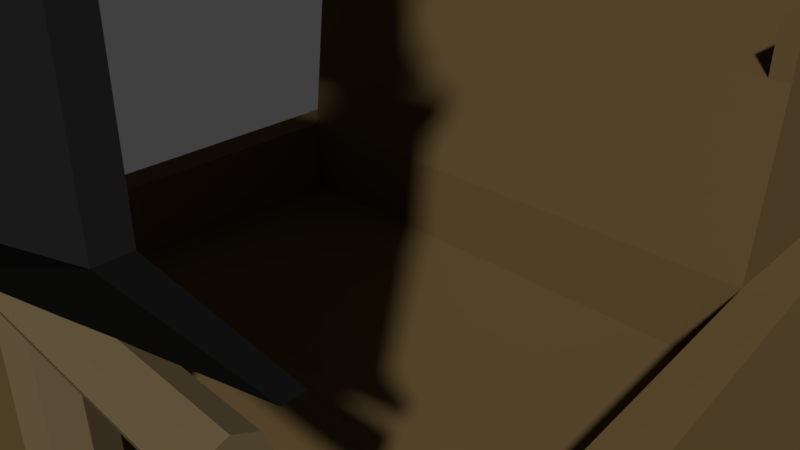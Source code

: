 # Source: ship.blend  (saved by Blender 2.77.0; exported with 4.5.12 LTS)
import bpy
from mathutils import Matrix  # noqa: F401  (used for matrix-valued properties, if any)

bpy.ops.wm.read_factory_settings(use_empty=True)
scene = bpy.context.scene
scene.name = 'Scene'

# ---- collections
col_collection_1 = bpy.data.collections.new('Collection 1'); scene.collection.children.link(col_collection_1)

# ---- materials (node trees are filled in below, after node groups)
mat_wood2 = bpy.data.materials.new('Wood2')
mat_wood2.alpha_threshold = 0.0
mat_wood2.use_transparent_shadow = False
mat_wood2.diffuse_color = (0.1237, 0.08104, 0.03279, 1.0)
mat_wood2.roughness = 0.5
mat_wood2.specular_intensity = 0.0
mat_wood1 = bpy.data.materials.new('Wood1')
mat_wood1.alpha_threshold = 0.0
mat_wood1.use_transparent_shadow = False
mat_wood1.diffuse_color = (0.1424, 0.1031, 0.05183, 1.0)
mat_wood1.roughness = 0.5
mat_wood1.specular_intensity = 0.0
mat_sail = bpy.data.materials.new('Sail')
mat_sail.alpha_threshold = 0.0
mat_sail.use_transparent_shadow = False
mat_sail.diffuse_color = (0.01341, 0.01341, 0.01341, 1.0)
mat_sail.roughness = 0.5
mat_sail.specular_intensity = 0.0

# ---- material node trees

# ---- world
world_world = bpy.data.worlds.new('World'); scene.world = world_world
world_world.color = (0.05088, 0.05088, 0.05088)
world_world.use_sun_shadow = False
world_world.sun_shadow_jitter_overblur = 0.0
world_world.cycles.sampling_method = 'MANUAL'

# ---- cameras
cam_camera_002 = bpy.data.cameras.new('Camera.002')
cam_camera_002.clip_end = 100.0
cam_camera_002.lens = 35.0
cam_camera_002.sensor_width = 32.0
cam_camera_002.sensor_height = 18.0
cam_camera_002.ortho_scale = 7.314
cam_camera_002.dof.focus_distance = 0.0
cam_camera_002.dof.aperture_fstop = 128.0
cam_camera_001 = bpy.data.cameras.new('Camera.001')
cam_camera_001.clip_end = 100.0
cam_camera_001.lens = 35.0
cam_camera_001.sensor_width = 32.0
cam_camera_001.sensor_height = 18.0
cam_camera_001.ortho_scale = 7.314
cam_camera_001.dof.focus_distance = 0.0
cam_camera_001.dof.aperture_fstop = 128.0
cam_camera = bpy.data.cameras.new('Camera')
cam_camera.clip_end = 100.0
cam_camera.lens = 35.0
cam_camera.sensor_width = 32.0
cam_camera.sensor_height = 18.0
cam_camera.ortho_scale = 7.314
cam_camera.dof.focus_distance = 0.0
cam_camera.dof.aperture_fstop = 128.0

# ---- meshes
me_cube = bpy.data.meshes.new('Cube')
me_cube.from_pydata([(-0.8894, -2.569, 0.06834), (-1.44, 0.3519, -2.825), (-0.7692, -1.036, 0.8106), (-1.067, 0.1385, 0.6431), (-1.71, 1.582, -3.67), (-1.71, 1.324, 0.4605), (-0.09687, -8.904, 3.067), (-0.09687, -8.75, 3.28), (-3.353, 4.556, -4.972), (-3.353, 4.542, 0.3391), (-4.819, 12.43, -6.101), (-4.819, 12.55, -0.1116), (-4.411, 16.92, -5.729), (-4.411, 17.26, 0.2382), (-1.758, 21.88, -4.512), (-4.372, 8.143, -5.89), (-4.372, 8.126, 0.1012), (-1.5, 1.668, 0.4605), (-2.942, 4.77, 0.3391), (-4.26, 11.68, -0.1366), (-3.835, 8.224, 0.1012), (-3.869, 17.08, 0.23), (-3.869, 23.82, -0.2467), (-1.5, 1.668, -0.6838), (-2.942, 4.77, -0.8052), (-4.26, 11.68, -1.281), (-3.835, 8.224, -1.043), (-3.869, 17.08, -0.9143), (-3.869, 23.82, 0.8976), (-1.292, -0.5124, -0.9488), (-1.978, 1.067, -1.543), (-3.877, 4.464, -2.366), (-5.53, 12.5, -3.527), (-5.1, 17.24, -2.945), (-2.528, 24.35, -2.18), (-5.055, 8.152, -3.193), (-2.077e-07, -3.079, -0.2413), (-3.076e-08, 0.3519, -3.428), (3.385e-07, 1.582, -4.801), (-6.599e-07, -8.815, 2.828), (7.938e-07, 4.556, -6.103), (-1.093e-06, 12.51, -7.226), (0.0, 16.84, -6.798), (-1.948e-06, 22.28, -4.705), (2.418e-07, 8.143, -7.022), (-2.066e-06, 23.63, -3.255), (-1.493e-07, -1.701, 0.7577), (5.231e-07, -0.529, 0.6431), (8.963e-07, 0.6566, 0.4605), (-6.656e-07, -8.75, 3.28), (1.224e-06, 1.0, 0.4605), (1.224e-06, 1.0, -0.6838), (1.49e-06, 4.77, -0.8052), (-1.021e-06, 11.68, -1.281), (2.56e-06, 17.08, -0.9143), (1.97e-06, 23.82, -0.2467), (1.665e-06, 8.224, -1.043), (-3.869, 17.36, 2.574), (-3.869, 23.83, 2.932), (-1.518e-06, 17.36, 2.574), (1.969e-06, 23.83, 2.932), (-3.075, 29.41, 1.004), (0.0, 30.02, 1.004), (-2.859, 31.02, 2.807), (-2.744e-06, 31.38, 2.807), (-3.869, 24.24, 5.395), (0.0, 24.24, 5.395), (-2.087, 31.61, 5.356), (0.0, 31.97, 5.356), (2.56e-06, 17.08, 0.2409), (-0.2037, 22.27, -4.69), (-0.2023, 23.52, -3.261), (-0.2074, 22.66, -5.04), (-1.982e-06, 22.67, -5.055), (-0.2075, 23.91, -3.61), (-2.1e-06, 24.02, -3.605), (-0.1551, 22.86, -5.648), (0.0, 22.87, -5.689), (-0.1553, 24.44, -4.814), (0.0, 24.52, -4.831), (-3.609, 17.36, 2.574), (-3.675, 23.83, 2.932), (-3.609, 24.31, 5.395), (-1.882, 31.71, 5.357), (-3.869, 17.39, 3.255), (-3.658, 23.97, 3.481), (-2.088, 31.59, 6.078), (-3.87, 24.3, 6.117), (-3.869, 23.93, 3.481), (0.0, 23.93, 3.481), (-3.61, 24.37, 6.117), (-1.891, 31.69, 6.079), (0.0, 31.82, 5.376), (-1.953, 31.5, 5.365), (-1.961, 31.49, 6.087), (0.0, 31.99, 6.1), (0.0, 31.81, 6.11), (-3.609, 17.39, 3.255), (-0.1553, 24.57, -6.297), (0.0, 24.66, -6.315)], [], [(1, 0, 29), (29, 3, 5, 30), (2, 0, 6, 7), (37, 1, 4, 38), (46, 2, 7, 49), (30, 5, 9, 31), (38, 4, 8, 40), (44, 15, 10, 41), (9, 5, 17, 18), (35, 16, 11, 32), (32, 11, 13, 33), (41, 10, 12, 42), (42, 12, 14, 70, 43), (16, 9, 18, 20), (31, 9, 16, 35), (11, 16, 20, 19), (40, 8, 15, 44), (20, 18, 24, 26), (19, 25, 27, 21), (13, 11, 19, 21), (18, 17, 23, 24), (19, 20, 26, 25), (28, 13, 21), (8, 31, 35, 15), (12, 33, 34, 14), (10, 32, 33, 12), (15, 35, 32, 10), (4, 30, 31, 8), (1, 29, 30, 4), (2, 3, 29, 0), (70, 71, 74, 72), (45, 71, 34, 61, 62), (0, 36, 39, 6), (0, 1, 37, 36), (17, 50, 51, 23), (54, 55, 60, 59, 69), (24, 52, 56, 26), (26, 56, 53, 25), (25, 53, 54, 27), (23, 51, 52, 24), (5, 48, 50, 17), (3, 47, 48, 5), (2, 46, 47, 3), (80, 59, 60, 81), (60, 55, 62, 64), (69, 59, 80, 57, 21), (28, 21, 57, 58), (62, 61, 63, 64), (85, 89, 66, 82), (55, 22, 61, 62), (22, 28, 61), (93, 92, 68, 83), (60, 64, 68, 92, 66, 89), (64, 63, 67, 83, 68), (63, 58, 88, 65, 67), (69, 21, 27, 54), (33, 13, 28, 22), (34, 33, 22), (34, 22, 61), (14, 34, 71, 70), (73, 72, 76, 77), (43, 70, 72, 73), (71, 45, 75, 74), (76, 77, 79, 78), (72, 74, 78, 76), (74, 75, 79, 78), (81, 60, 89, 85), (88, 85, 82, 65), (65, 82, 90, 87), (87, 90, 94, 91, 86), (80, 97, 84, 57), (83, 67, 86, 91), (58, 88, 85, 81), (58, 81, 80, 57), (67, 65, 87, 86), (93, 83, 91, 94), (82, 93, 94, 90), (82, 66, 92, 93), (91, 94, 96, 95), (91, 95, 68, 83), (96, 94, 93, 92), (97, 85, 88, 84), (84, 88, 58, 57), (80, 81, 85, 97), (78, 79, 99, 98), (77, 76, 98, 99), (78, 98, 76), (28, 58, 63, 61)])
me_cube.materials.append(mat_wood2)
me_cube.use_remesh_preserve_volume = False
me_cube.use_remesh_preserve_attributes = False
me_cube.use_mirror_vertex_groups = False
me_cube.update()
me_cylinder_014 = bpy.data.meshes.new('Cylinder.014')
me_cylinder_014.from_pydata([(1.748e-15, 0.4921, -3.782), (-5.925e-10, 0.4126, 3.782), (0.348, 0.348, -3.782), (0.2918, 0.2918, 3.782), (0.4921, -2.151e-08, -3.782), (0.4126, -1.744e-08, 3.782), (0.348, -0.348, -3.782), (0.2918, -0.2918, 3.782), (-4.302e-08, -0.4921, -3.782), (-3.666e-08, -0.4126, 3.782), (-0.348, -0.348, -3.782), (-0.2918, -0.2918, 3.782), (-0.4921, 5.869e-09, -3.782), (-0.4126, 5.513e-09, 3.782), (-0.348, 0.348, -3.782), (-0.2918, 0.2918, 3.782), (-6.088e-09, 0.3067, 12.12), (0.2169, 0.2169, 12.12), (0.3067, -1.202e-08, 12.12), (0.2169, -0.2169, 12.12), (-3.29e-08, -0.3067, 12.12), (-0.2169, -0.2169, 12.12), (-0.3067, 5.039e-09, 12.12), (-0.2169, 0.2169, 12.12), (1.168e-05, 0.1675, 18.17), (0.1185, 0.1185, 18.17), (0.1675, -5.736e-09, 18.17), (0.1185, -0.1185, 18.17), (1.167e-05, -0.1675, 18.17), (-0.1185, -0.1185, 18.17), (-0.1675, 3.585e-09, 18.17), (-0.1185, 0.1185, 18.17)], [], [(0, 1, 3, 2), (2, 3, 5, 4), (4, 5, 7, 6), (6, 7, 9, 8), (8, 9, 11, 10), (10, 11, 13, 12), (15, 13, 22, 23), (12, 13, 15, 14), (14, 15, 1, 0), (0, 2, 4, 6, 8, 10, 12, 14), (16, 23, 31, 24), (5, 3, 17, 18), (11, 9, 20, 21), (1, 15, 23, 16), (3, 1, 16, 17), (7, 5, 18, 19), (13, 11, 21, 22), (9, 7, 19, 20), (25, 24, 31, 30, 29, 28, 27, 26), (22, 21, 29, 30), (20, 19, 27, 28), (18, 17, 25, 26), (23, 22, 30, 31), (21, 20, 28, 29), (19, 18, 26, 27), (17, 16, 24, 25)])
me_cylinder_014.materials.append(mat_wood1)
me_cylinder_014.use_remesh_preserve_volume = False
me_cylinder_014.use_remesh_preserve_attributes = False
me_cylinder_014.use_mirror_vertex_groups = False
me_cylinder_014.update()
me_cylinder_018 = bpy.data.meshes.new('Cylinder.018')
me_cylinder_018.from_pydata([(-2.957, 0.2538, -0.004102), (2.957, 0.2537, -0.004101), (-2.957, 0.1765, -0.1823), (2.957, 0.1765, -0.1823), (-2.957, -0.004072, -0.2537), (2.957, -0.004131, -0.2537), (-2.957, -0.1823, -0.1765), (2.957, -0.1823, -0.1765), (-2.957, -0.2537, 0.004101), (2.957, -0.2538, 0.004102), (-2.957, -0.1765, 0.1823), (2.957, -0.1765, 0.1823), (-2.957, 0.004131, 0.2537), (2.957, 0.004072, 0.2537), (-2.957, 0.1823, 0.1765), (2.957, 0.1823, 0.1765)], [], [(0, 1, 3, 2), (2, 3, 5, 4), (4, 5, 7, 6), (6, 7, 9, 8), (8, 9, 11, 10), (10, 11, 13, 12), (3, 1, 15, 13, 11, 9, 7, 5), (12, 13, 15, 14), (14, 15, 1, 0), (0, 2, 4, 6, 8, 10, 12, 14)])
me_cylinder_018.materials.append(mat_wood1)
me_cylinder_018.use_remesh_preserve_volume = False
me_cylinder_018.use_remesh_preserve_attributes = False
me_cylinder_018.use_mirror_vertex_groups = False
me_cylinder_018.update()
me_plane_008 = bpy.data.meshes.new('Plane.008')
me_plane_008.from_pydata([(-3.271, 0.01532, 0.8994), (3.283, 0.01532, 0.8994), (-2.915, 0.6841, 2.395), (2.926, 0.6841, 2.395), (-3.468, -0.08244, -1.041), (3.421, -0.08244, -1.041), (-3.138, 0.6756, -2.158), (3.179, 0.6756, -2.158), (-1.292, -0.6869, 0.8672), (-0.9028, 0.107, 2.331), (-1.342, -0.8111, -1.071), (-0.8881, 0.0984, -2.222), (1.303, -0.6869, 0.8672), (1.315, -0.8111, -1.071), (0.8525, 0.0984, -2.222), (0.9384, 0.107, 2.331), (-2.915, 0.7951, 2.398), (-3.271, 0.1263, 0.9026), (1.303, -0.576, 0.8705), (3.283, 0.1263, 0.9026), (2.926, 0.7951, 2.398), (-0.9028, 0.2179, 2.334), (1.315, -0.7001, -1.068), (3.421, 0.02848, -1.038), (-3.468, 0.02848, -1.038), (0.8525, 0.2093, -2.219), (3.179, 0.7865, -2.155), (-3.138, 0.7865, -2.155), (-1.292, -0.576, 0.8705), (0.9384, 0.2179, 2.334), (-1.342, -0.7001, -1.068), (-0.8882, 0.2093, -2.219)], [], [(12, 1, 3, 15), (8, 0, 4, 10), (10, 4, 6, 11), (13, 10, 11, 14), (12, 8, 10, 13), (0, 8, 9, 2), (1, 12, 13, 5), (5, 13, 14, 7), (8, 12, 15, 9), (18, 29, 20, 19), (28, 30, 24, 17), (30, 31, 27, 24), (22, 25, 31, 30), (18, 22, 30, 28), (17, 16, 21, 28), (19, 23, 22, 18), (23, 26, 25, 22), (28, 21, 29, 18), (4, 24, 27, 6), (0, 17, 24, 4), (11, 31, 25, 14), (1, 19, 20, 3), (7, 26, 23, 5), (5, 23, 19, 1), (6, 27, 31, 11), (3, 20, 29, 15), (9, 21, 16, 2), (2, 16, 17, 0), (14, 25, 26, 7), (15, 29, 21, 9)])
me_plane_008.materials.append(mat_sail)
me_plane_008.use_remesh_preserve_volume = False
me_plane_008.use_remesh_preserve_attributes = False
me_plane_008.use_mirror_vertex_groups = False
me_plane_008.update()
me_cylinder_017 = bpy.data.meshes.new('Cylinder.017')
me_cylinder_017.from_pydata([(-3.76, 0.3049, -0.004928), (3.76, 0.3048, -0.004928), (-3.76, 0.2121, -0.2191), (3.76, 0.2121, -0.2191), (-3.76, -0.004891, -0.3049), (3.76, -0.004965, -0.3049), (-3.76, -0.219, -0.2121), (3.76, -0.2191, -0.2121), (-3.76, -0.3048, 0.004928), (3.76, -0.3049, 0.004928), (-3.76, -0.2121, 0.2191), (3.76, -0.2121, 0.2191), (-3.76, 0.004965, 0.3049), (3.76, 0.004891, 0.3049), (-3.76, 0.2191, 0.2121), (3.76, 0.219, 0.2121)], [], [(0, 1, 3, 2), (2, 3, 5, 4), (4, 5, 7, 6), (6, 7, 9, 8), (8, 9, 11, 10), (10, 11, 13, 12), (3, 1, 15, 13, 11, 9, 7, 5), (12, 13, 15, 14), (14, 15, 1, 0), (0, 2, 4, 6, 8, 10, 12, 14)])
me_cylinder_017.materials.append(mat_wood1)
me_cylinder_017.use_remesh_preserve_volume = False
me_cylinder_017.use_remesh_preserve_attributes = False
me_cylinder_017.use_mirror_vertex_groups = False
me_cylinder_017.update()
me_plane_007 = bpy.data.meshes.new('Plane.007')
me_plane_007.from_pydata([(-3.987, 0.01808, 1.061), (4.001, 0.01808, 1.061), (-3.552, 0.8072, 2.825), (3.566, 0.8072, 2.825), (-4.227, -0.09727, -1.228), (4.169, -0.09727, -1.228), (-3.825, 0.7971, -2.546), (3.875, 0.7971, -2.546), (-1.575, -0.8105, 1.023), (-1.1, 0.1262, 2.75), (-1.636, -0.957, -1.264), (-1.082, 0.1161, -2.622), (1.588, -0.8105, 1.023), (1.602, -0.957, -1.264), (1.039, 0.1161, -2.622), (1.144, 0.1262, 2.75), (-3.552, 0.9623, 2.83), (-3.987, 0.1731, 1.066), (1.588, -0.6555, 1.028), (4.001, 0.1731, 1.066), (3.566, 0.9623, 2.83), (-1.1, 0.2812, 2.754), (1.602, -0.8019, -1.259), (4.169, 0.05776, -1.224), (-4.227, 0.05776, -1.224), (1.039, 0.2711, -2.617), (3.875, 0.9522, -2.542), (-3.825, 0.9522, -2.542), (-1.575, -0.6555, 1.028), (1.144, 0.2812, 2.754), (-1.636, -0.8019, -1.259), (-1.082, 0.2711, -2.617)], [], [(12, 1, 3, 15), (8, 0, 4, 10), (10, 4, 6, 11), (13, 10, 11, 14), (12, 8, 10, 13), (0, 8, 9, 2), (1, 12, 13, 5), (5, 13, 14, 7), (8, 12, 15, 9), (18, 29, 20, 19), (28, 30, 24, 17), (30, 31, 27, 24), (22, 25, 31, 30), (18, 22, 30, 28), (17, 16, 21, 28), (19, 23, 22, 18), (23, 26, 25, 22), (28, 21, 29, 18), (15, 29, 21, 9), (4, 24, 27, 6), (0, 17, 24, 4), (11, 31, 25, 14), (1, 19, 20, 3), (7, 26, 23, 5), (5, 23, 19, 1), (6, 27, 31, 11), (3, 20, 29, 15), (9, 21, 16, 2), (2, 16, 17, 0), (14, 25, 26, 7)])
me_plane_007.materials.append(mat_sail)
me_plane_007.use_remesh_preserve_volume = False
me_plane_007.use_remesh_preserve_attributes = False
me_plane_007.use_mirror_vertex_groups = False
me_plane_007.update()
me_cylinder_016 = bpy.data.meshes.new('Cylinder.016')
me_cylinder_016.from_pydata([(-4.379, 0.2795, -0.004518), (4.379, 0.2794, -0.004517), (-4.379, 0.1945, -0.2008), (4.379, 0.1944, -0.2008), (-4.379, -0.004474, -0.2795), (4.379, -0.004561, -0.2795), (-4.379, -0.2008, -0.1944), (4.379, -0.2009, -0.1944), (-4.379, -0.2794, 0.004517), (4.379, -0.2795, 0.004518), (-4.379, -0.1944, 0.2008), (4.379, -0.1945, 0.2008), (-4.379, 0.004561, 0.2795), (4.379, 0.004474, 0.2795), (-4.379, 0.2009, 0.1944), (4.379, 0.2008, 0.1944)], [], [(0, 1, 3, 2), (2, 3, 5, 4), (4, 5, 7, 6), (6, 7, 9, 8), (8, 9, 11, 10), (10, 11, 13, 12), (3, 1, 15, 13, 11, 9, 7, 5), (12, 13, 15, 14), (14, 15, 1, 0), (0, 2, 4, 6, 8, 10, 12, 14)])
me_cylinder_016.materials.append(mat_wood1)
me_cylinder_016.use_remesh_preserve_volume = False
me_cylinder_016.use_remesh_preserve_attributes = False
me_cylinder_016.use_mirror_vertex_groups = False
me_cylinder_016.update()
me_plane_006 = bpy.data.meshes.new('Plane.006')
me_plane_006.from_pydata([(-4.328, 0.01181, 1.114), (4.344, 0.01181, 1.114), (-3.856, 0.8813, 2.96), (3.872, 0.8813, 2.96), (-4.589, -0.09915, -1.289), (4.526, -0.09915, -1.289), (-4.153, 0.9127, -2.68), (4.207, 0.9127, -2.68), (-1.71, -0.9155, 1.081), (-1.195, 0.1194, 2.886), (-1.776, -1.061, -1.319), (-1.175, 0.1508, -2.754), (1.724, -0.9155, 1.081), (1.74, -1.061, -1.319), (1.128, 0.1508, -2.754), (1.242, 0.1194, 2.886), (-3.856, 1.08, 2.967), (-4.328, 0.2103, 1.121), (1.723, -0.7171, 1.087), (4.344, 0.2103, 1.121), (3.872, 1.08, 2.967), (-1.195, 0.3179, 2.893), (1.74, -0.8629, -1.312), (4.526, 0.0993, -1.282), (-4.589, 0.0993, -1.282), (1.128, 0.3493, -2.747), (4.207, 1.111, -2.673), (-4.153, 1.111, -2.673), (-1.71, -0.7171, 1.087), (1.242, 0.3179, 2.893), (-1.776, -0.8629, -1.312), (-1.175, 0.3493, -2.747)], [], [(12, 1, 3, 15), (8, 0, 4, 10), (10, 4, 6, 11), (13, 10, 11, 14), (12, 8, 10, 13), (0, 8, 9, 2), (1, 12, 13, 5), (5, 13, 14, 7), (8, 12, 15, 9), (18, 29, 20, 19), (28, 30, 24, 17), (30, 31, 27, 24), (22, 25, 31, 30), (18, 22, 30, 28), (17, 16, 21, 28), (19, 23, 22, 18), (23, 26, 25, 22), (28, 21, 29, 18), (0, 17, 24, 4), (11, 31, 25, 14), (1, 19, 20, 3), (7, 26, 23, 5), (5, 23, 19, 1), (6, 27, 31, 11), (3, 20, 29, 15), (9, 21, 16, 2), (2, 16, 17, 0), (14, 25, 26, 7), (15, 29, 21, 9), (4, 24, 27, 6)])
me_plane_006.materials.append(mat_sail)
me_plane_006.use_remesh_preserve_volume = False
me_plane_006.use_remesh_preserve_attributes = False
me_plane_006.use_mirror_vertex_groups = False
me_plane_006.update()
me_cylinder_015 = bpy.data.meshes.new('Cylinder.015')
me_cylinder_015.from_pydata([(-4.215, 0.269, -0.004348), (4.215, 0.269, -0.004348), (-4.215, 0.1872, -0.1933), (4.215, 0.1871, -0.1933), (-4.215, -0.004306, -0.269), (4.215, -0.00439, -0.269), (-4.215, -0.1932, -0.1871), (4.215, -0.1933, -0.1871), (-4.215, -0.269, 0.004348), (4.215, -0.269, 0.004348), (-4.215, -0.1871, 0.1933), (4.215, -0.1872, 0.1933), (-4.215, 0.00439, 0.269), (4.215, 0.004306, 0.269), (-4.215, 0.1933, 0.1871), (4.215, 0.1932, 0.1871)], [], [(0, 1, 3, 2), (2, 3, 5, 4), (4, 5, 7, 6), (6, 7, 9, 8), (8, 9, 11, 10), (10, 11, 13, 12), (3, 1, 15, 13, 11, 9, 7, 5), (12, 13, 15, 14), (14, 15, 1, 0), (0, 2, 4, 6, 8, 10, 12, 14)])
me_cylinder_015.materials.append(mat_wood1)
me_cylinder_015.use_remesh_preserve_volume = False
me_cylinder_015.use_remesh_preserve_attributes = False
me_cylinder_015.use_mirror_vertex_groups = False
me_cylinder_015.update()
me_cylinder = bpy.data.meshes.new('Cylinder')
me_cylinder.from_pydata([(1.748e-15, 0.4921, -3.782), (-5.925e-10, 0.4126, 3.782), (0.348, 0.348, -3.782), (0.2918, 0.2918, 3.782), (0.4921, -2.151e-08, -3.782), (0.4126, -1.744e-08, 3.782), (0.348, -0.348, -3.782), (0.2918, -0.2918, 3.782), (-4.302e-08, -0.4921, -3.782), (-3.666e-08, -0.4126, 3.782), (-0.348, -0.348, -3.782), (-0.2918, -0.2918, 3.782), (-0.4921, 5.869e-09, -3.782), (-0.4126, 5.513e-09, 3.782), (-0.348, 0.348, -3.782), (-0.2918, 0.2918, 3.782), (-6.088e-09, 0.3067, 12.12), (0.2169, 0.2169, 12.12), (0.3067, -1.202e-08, 12.12), (0.2169, -0.2169, 12.12), (-3.29e-08, -0.3067, 12.12), (-0.2169, -0.2169, 12.12), (-0.3067, 5.039e-09, 12.12), (-0.2169, 0.2169, 12.12), (1.168e-05, 0.1675, 18.17), (0.1185, 0.1185, 18.17), (0.1675, -5.736e-09, 18.17), (0.1185, -0.1185, 18.17), (1.167e-05, -0.1675, 18.17), (-0.1185, -0.1185, 18.17), (-0.1675, 3.585e-09, 18.17), (-0.1185, 0.1185, 18.17)], [], [(0, 1, 3, 2), (2, 3, 5, 4), (4, 5, 7, 6), (6, 7, 9, 8), (8, 9, 11, 10), (10, 11, 13, 12), (15, 13, 22, 23), (12, 13, 15, 14), (14, 15, 1, 0), (0, 2, 4, 6, 8, 10, 12, 14), (16, 23, 31, 24), (5, 3, 17, 18), (11, 9, 20, 21), (1, 15, 23, 16), (3, 1, 16, 17), (7, 5, 18, 19), (13, 11, 21, 22), (9, 7, 19, 20), (25, 24, 31, 30, 29, 28, 27, 26), (22, 21, 29, 30), (20, 19, 27, 28), (18, 17, 25, 26), (23, 22, 30, 31), (21, 20, 28, 29), (19, 18, 26, 27), (17, 16, 24, 25)])
me_cylinder.materials.append(mat_wood1)
me_cylinder.use_remesh_preserve_volume = False
me_cylinder.use_remesh_preserve_attributes = False
me_cylinder.use_mirror_vertex_groups = False
me_cylinder.update()
me_cylinder_008 = bpy.data.meshes.new('Cylinder.008')
me_cylinder_008.from_pydata([(-4.215, 0.269, -0.004348), (4.215, 0.269, -0.004348), (-4.215, 0.1872, -0.1933), (4.215, 0.1871, -0.1933), (-4.215, -0.004306, -0.269), (4.215, -0.00439, -0.269), (-4.215, -0.1932, -0.1871), (4.215, -0.1933, -0.1871), (-4.215, -0.269, 0.004348), (4.215, -0.269, 0.004348), (-4.215, -0.1871, 0.1933), (4.215, -0.1872, 0.1933), (-4.215, 0.00439, 0.269), (4.215, 0.004306, 0.269), (-4.215, 0.1933, 0.1871), (4.215, 0.1932, 0.1871)], [], [(0, 1, 3, 2), (2, 3, 5, 4), (4, 5, 7, 6), (6, 7, 9, 8), (8, 9, 11, 10), (10, 11, 13, 12), (3, 1, 15, 13, 11, 9, 7, 5), (12, 13, 15, 14), (14, 15, 1, 0), (0, 2, 4, 6, 8, 10, 12, 14)])
me_cylinder_008.materials.append(mat_wood1)
me_cylinder_008.use_remesh_preserve_volume = False
me_cylinder_008.use_remesh_preserve_attributes = False
me_cylinder_008.use_mirror_vertex_groups = False
me_cylinder_008.update()
me_cylinder_004 = bpy.data.meshes.new('Cylinder.004')
me_cylinder_004.from_pydata([(-4.379, 0.2795, -0.004518), (4.379, 0.2794, -0.004517), (-4.379, 0.1945, -0.2008), (4.379, 0.1944, -0.2008), (-4.379, -0.004474, -0.2795), (4.379, -0.004561, -0.2795), (-4.379, -0.2008, -0.1944), (4.379, -0.2009, -0.1944), (-4.379, -0.2794, 0.004517), (4.379, -0.2795, 0.004518), (-4.379, -0.1944, 0.2008), (4.379, -0.1945, 0.2008), (-4.379, 0.004561, 0.2795), (4.379, 0.004474, 0.2795), (-4.379, 0.2009, 0.1944), (4.379, 0.2008, 0.1944)], [], [(0, 1, 3, 2), (2, 3, 5, 4), (4, 5, 7, 6), (6, 7, 9, 8), (8, 9, 11, 10), (10, 11, 13, 12), (3, 1, 15, 13, 11, 9, 7, 5), (12, 13, 15, 14), (14, 15, 1, 0), (0, 2, 4, 6, 8, 10, 12, 14)])
me_cylinder_004.materials.append(mat_wood1)
me_cylinder_004.use_remesh_preserve_volume = False
me_cylinder_004.use_remesh_preserve_attributes = False
me_cylinder_004.use_mirror_vertex_groups = False
me_cylinder_004.update()
me_plane_002 = bpy.data.meshes.new('Plane.002')
me_plane_002.from_pydata([(-4.328, 0.01181, 1.114), (4.344, 0.01181, 1.114), (-3.856, 0.8813, 2.96), (3.872, 0.8813, 2.96), (-4.589, -0.09915, -1.289), (4.526, -0.09915, -1.289), (-4.153, 0.9127, -2.68), (4.207, 0.9127, -2.68), (-1.71, -0.9155, 1.081), (-1.195, 0.1194, 2.886), (-1.776, -1.061, -1.319), (-1.175, 0.1508, -2.754), (1.724, -0.9155, 1.081), (1.74, -1.061, -1.319), (1.128, 0.1508, -2.754), (1.242, 0.1194, 2.886), (-3.856, 1.08, 2.967), (-4.328, 0.2103, 1.121), (1.723, -0.7171, 1.087), (4.344, 0.2103, 1.121), (3.872, 1.08, 2.967), (-1.195, 0.3179, 2.893), (1.74, -0.8629, -1.312), (4.526, 0.0993, -1.282), (-4.589, 0.0993, -1.282), (1.128, 0.3493, -2.747), (4.207, 1.111, -2.673), (-4.153, 1.111, -2.673), (-1.71, -0.7171, 1.087), (1.242, 0.3179, 2.893), (-1.776, -0.8629, -1.312), (-1.175, 0.3493, -2.747)], [], [(12, 1, 3, 15), (8, 0, 4, 10), (10, 4, 6, 11), (13, 10, 11, 14), (12, 8, 10, 13), (0, 8, 9, 2), (1, 12, 13, 5), (5, 13, 14, 7), (8, 12, 15, 9), (18, 29, 20, 19), (28, 30, 24, 17), (30, 31, 27, 24), (22, 25, 31, 30), (18, 22, 30, 28), (17, 16, 21, 28), (19, 23, 22, 18), (23, 26, 25, 22), (28, 21, 29, 18), (0, 17, 24, 4), (11, 31, 25, 14), (1, 19, 20, 3), (7, 26, 23, 5), (5, 23, 19, 1), (6, 27, 31, 11), (3, 20, 29, 15), (9, 21, 16, 2), (2, 16, 17, 0), (14, 25, 26, 7), (15, 29, 21, 9), (4, 24, 27, 6)])
me_plane_002.materials.append(mat_sail)
me_plane_002.use_remesh_preserve_volume = False
me_plane_002.use_remesh_preserve_attributes = False
me_plane_002.use_mirror_vertex_groups = False
me_plane_002.update()
me_cylinder_003 = bpy.data.meshes.new('Cylinder.003')
me_cylinder_003.from_pydata([(-3.76, 0.3049, -0.004928), (3.76, 0.3048, -0.004928), (-3.76, 0.2121, -0.2191), (3.76, 0.2121, -0.2191), (-3.76, -0.004891, -0.3049), (3.76, -0.004965, -0.3049), (-3.76, -0.219, -0.2121), (3.76, -0.2191, -0.2121), (-3.76, -0.3048, 0.004928), (3.76, -0.3049, 0.004928), (-3.76, -0.2121, 0.2191), (3.76, -0.2121, 0.2191), (-3.76, 0.004965, 0.3049), (3.76, 0.004891, 0.3049), (-3.76, 0.2191, 0.2121), (3.76, 0.219, 0.2121)], [], [(0, 1, 3, 2), (2, 3, 5, 4), (4, 5, 7, 6), (6, 7, 9, 8), (8, 9, 11, 10), (10, 11, 13, 12), (3, 1, 15, 13, 11, 9, 7, 5), (12, 13, 15, 14), (14, 15, 1, 0), (0, 2, 4, 6, 8, 10, 12, 14)])
me_cylinder_003.materials.append(mat_wood1)
me_cylinder_003.use_remesh_preserve_volume = False
me_cylinder_003.use_remesh_preserve_attributes = False
me_cylinder_003.use_mirror_vertex_groups = False
me_cylinder_003.update()
me_plane_001 = bpy.data.meshes.new('Plane.001')
me_plane_001.from_pydata([(-3.987, 0.01808, 1.061), (4.001, 0.01808, 1.061), (-3.552, 0.8072, 2.825), (3.566, 0.8072, 2.825), (-4.227, -0.09727, -1.228), (4.169, -0.09727, -1.228), (-3.825, 0.7971, -2.546), (3.875, 0.7971, -2.546), (-1.575, -0.8105, 1.023), (-1.1, 0.1262, 2.75), (-1.636, -0.957, -1.264), (-1.082, 0.1161, -2.622), (1.588, -0.8105, 1.023), (1.602, -0.957, -1.264), (1.039, 0.1161, -2.622), (1.144, 0.1262, 2.75), (-3.552, 0.9623, 2.83), (-3.987, 0.1731, 1.066), (1.588, -0.6555, 1.028), (4.001, 0.1731, 1.066), (3.566, 0.9623, 2.83), (-1.1, 0.2812, 2.754), (1.602, -0.8019, -1.259), (4.169, 0.05776, -1.224), (-4.227, 0.05776, -1.224), (1.039, 0.2711, -2.617), (3.875, 0.9522, -2.542), (-3.825, 0.9522, -2.542), (-1.575, -0.6555, 1.028), (1.144, 0.2812, 2.754), (-1.636, -0.8019, -1.259), (-1.082, 0.2711, -2.617)], [], [(12, 1, 3, 15), (8, 0, 4, 10), (10, 4, 6, 11), (13, 10, 11, 14), (12, 8, 10, 13), (0, 8, 9, 2), (1, 12, 13, 5), (5, 13, 14, 7), (8, 12, 15, 9), (18, 29, 20, 19), (28, 30, 24, 17), (30, 31, 27, 24), (22, 25, 31, 30), (18, 22, 30, 28), (17, 16, 21, 28), (19, 23, 22, 18), (23, 26, 25, 22), (28, 21, 29, 18), (15, 29, 21, 9), (4, 24, 27, 6), (0, 17, 24, 4), (11, 31, 25, 14), (1, 19, 20, 3), (7, 26, 23, 5), (5, 23, 19, 1), (6, 27, 31, 11), (3, 20, 29, 15), (9, 21, 16, 2), (2, 16, 17, 0), (14, 25, 26, 7)])
me_plane_001.materials.append(mat_sail)
me_plane_001.use_remesh_preserve_volume = False
me_plane_001.use_remesh_preserve_attributes = False
me_plane_001.use_mirror_vertex_groups = False
me_plane_001.update()
me_cylinder_002 = bpy.data.meshes.new('Cylinder.002')
me_cylinder_002.from_pydata([(-2.957, 0.2538, -0.004102), (2.957, 0.2537, -0.004101), (-2.957, 0.1765, -0.1823), (2.957, 0.1765, -0.1823), (-2.957, -0.004072, -0.2537), (2.957, -0.004131, -0.2537), (-2.957, -0.1823, -0.1765), (2.957, -0.1823, -0.1765), (-2.957, -0.2537, 0.004101), (2.957, -0.2538, 0.004102), (-2.957, -0.1765, 0.1823), (2.957, -0.1765, 0.1823), (-2.957, 0.004131, 0.2537), (2.957, 0.004072, 0.2537), (-2.957, 0.1823, 0.1765), (2.957, 0.1823, 0.1765)], [], [(0, 1, 3, 2), (2, 3, 5, 4), (4, 5, 7, 6), (6, 7, 9, 8), (8, 9, 11, 10), (10, 11, 13, 12), (3, 1, 15, 13, 11, 9, 7, 5), (12, 13, 15, 14), (14, 15, 1, 0), (0, 2, 4, 6, 8, 10, 12, 14)])
me_cylinder_002.materials.append(mat_wood1)
me_cylinder_002.use_remesh_preserve_volume = False
me_cylinder_002.use_remesh_preserve_attributes = False
me_cylinder_002.use_mirror_vertex_groups = False
me_cylinder_002.update()
me_plane = bpy.data.meshes.new('Plane')
me_plane.from_pydata([(-3.271, 0.01532, 0.8994), (3.283, 0.01532, 0.8994), (-2.915, 0.6841, 2.395), (2.926, 0.6841, 2.395), (-3.468, -0.08244, -1.041), (3.421, -0.08244, -1.041), (-3.138, 0.6756, -2.158), (3.179, 0.6756, -2.158), (-1.292, -0.6869, 0.8672), (-0.9028, 0.107, 2.331), (-1.342, -0.8111, -1.071), (-0.8881, 0.0984, -2.222), (1.303, -0.6869, 0.8672), (1.315, -0.8111, -1.071), (0.8525, 0.0984, -2.222), (0.9384, 0.107, 2.331), (-2.915, 0.7951, 2.398), (-3.271, 0.1263, 0.9026), (1.303, -0.576, 0.8705), (3.283, 0.1263, 0.9026), (2.926, 0.7951, 2.398), (-0.9028, 0.2179, 2.334), (1.315, -0.7001, -1.068), (3.421, 0.02848, -1.038), (-3.468, 0.02848, -1.038), (0.8525, 0.2093, -2.219), (3.179, 0.7865, -2.155), (-3.138, 0.7865, -2.155), (-1.292, -0.576, 0.8705), (0.9384, 0.2179, 2.334), (-1.342, -0.7001, -1.068), (-0.8882, 0.2093, -2.219)], [], [(12, 1, 3, 15), (8, 0, 4, 10), (10, 4, 6, 11), (13, 10, 11, 14), (12, 8, 10, 13), (0, 8, 9, 2), (1, 12, 13, 5), (5, 13, 14, 7), (8, 12, 15, 9), (18, 29, 20, 19), (28, 30, 24, 17), (30, 31, 27, 24), (22, 25, 31, 30), (18, 22, 30, 28), (17, 16, 21, 28), (19, 23, 22, 18), (23, 26, 25, 22), (28, 21, 29, 18), (4, 24, 27, 6), (0, 17, 24, 4), (11, 31, 25, 14), (1, 19, 20, 3), (7, 26, 23, 5), (5, 23, 19, 1), (6, 27, 31, 11), (3, 20, 29, 15), (9, 21, 16, 2), (2, 16, 17, 0), (14, 25, 26, 7), (15, 29, 21, 9)])
me_plane.materials.append(mat_sail)
me_plane.use_remesh_preserve_volume = False
me_plane.use_remesh_preserve_attributes = False
me_plane.use_mirror_vertex_groups = False
me_plane.update()

# ---- objects
ob_camera_002 = bpy.data.objects.new('Camera.002', cam_camera_002)
ob_camera_001 = bpy.data.objects.new('Camera.001', cam_camera_001)
ob_cube = bpy.data.objects.new('Cube', me_cube)
ob_cylinder_005 = bpy.data.objects.new('Cylinder.005', me_cylinder_014)
ob_cylinder_009 = bpy.data.objects.new('Cylinder.009', me_cylinder_018)
ob_plane_005 = bpy.data.objects.new('Plane.005', me_plane_008)
ob_cylinder_008 = bpy.data.objects.new('Cylinder.008', me_cylinder_017)
ob_plane_004 = bpy.data.objects.new('Plane.004', me_plane_007)
ob_cylinder_007 = bpy.data.objects.new('Cylinder.007', me_cylinder_016)
ob_plane_003 = bpy.data.objects.new('Plane.003', me_plane_006)
ob_cylinder_006 = bpy.data.objects.new('Cylinder.006', me_cylinder_015)
ob_cylinder = bpy.data.objects.new('Cylinder', me_cylinder)
ob_cylinder_001 = bpy.data.objects.new('Cylinder.001', me_cylinder_008)
ob_cylinder_004 = bpy.data.objects.new('Cylinder.004', me_cylinder_004)
ob_plane_002 = bpy.data.objects.new('Plane.002', me_plane_002)
ob_cylinder_003 = bpy.data.objects.new('Cylinder.003', me_cylinder_003)
ob_plane_001 = bpy.data.objects.new('Plane.001', me_plane_001)
ob_cylinder_002 = bpy.data.objects.new('Cylinder.002', me_cylinder_002)
ob_plane = bpy.data.objects.new('Plane', me_plane)
ob_camera = bpy.data.objects.new('Camera', cam_camera)

# ---- transforms, parenting, visibility, modifiers, constraints
ob_camera_002.location = (6.516, 4.261, 7.503)
ob_camera_002.rotation_euler = (1.109, 0.01082, 0.8149)
ob_camera_002.scale = (0.742, 0.742, 0.742)
ob_camera_002.lock_rotations_4d = False
ob_camera_002.empty_display_type = 'ARROWS'
ob_camera_002.color = (0.0, 0.0, 0.0, 0.0)
ob_camera_002.display_type = 'WIRE'
ob_camera_002.lineart.crease_threshold = 0.0
ob_camera_001.location = (5.804, 3.566, 7.279)
ob_camera_001.rotation_euler = (1.109, 0.01082, 0.8149)
ob_camera_001.scale = (0.7263, 0.7263, 0.7263)
ob_camera_001.lock_rotations_4d = False
ob_camera_001.empty_display_type = 'ARROWS'
ob_camera_001.color = (0.0, 0.0, 0.0, 0.0)
ob_camera_001.display_type = 'WIRE'
ob_camera_001.lineart.crease_threshold = 0.0
ob_cube.location = (0.0, -14.92, 0.0)
ob_cube.lock_rotations_4d = False
ob_cube.empty_display_type = 'ARROWS'
ob_cube.lineart.crease_threshold = 0.0
_m = ob_cube.modifiers.new('Mirror', 'MIRROR')
_m.use_clip = True
ob_cylinder_005.parent = ob_cube
ob_cylinder_005.matrix_parent_inverse = Matrix(((1.0, 0.0, 0.0, 0.0), (0.0, 1.0, 0.0, 14.92), (0.0, 0.0, 1.0, 0.0), (0.0, 0.0, 0.0, 1.0)))
ob_cylinder_005.location = (0.9649, 6.022, 5.359)
ob_cylinder_005.scale = (0.742, 0.742, 0.742)
ob_cylinder_005.lineart.crease_threshold = 0.0
ob_cylinder_009.parent = ob_cylinder_005
ob_cylinder_009.matrix_parent_inverse = Matrix(((1.0, 0.0, 0.0, 1.137e-13), (0.0, 1.0, 0.0, 4.135), (0.0, 0.0, 1.0, -2.455), (0.0, 0.0, 0.0, 1.0)))
ob_cylinder_009.location = (-9.754e-15, -4.455, 19.37)
ob_cylinder_009.lineart.crease_threshold = 0.0
ob_plane_005.parent = ob_cylinder_009
ob_plane_005.matrix_parent_inverse = Matrix(((1.0, 0.0, 0.0, 9.754e-15), (0.0, 1.0, 0.0, 4.455), (0.0, 0.0, 1.0, -19.37), (0.0, 0.0, 0.0, 1.0)))
ob_plane_005.location = (-0.006062, -4.928, 16.67)
ob_plane_005.lineart.crease_threshold = 0.0
ob_cylinder_008.parent = ob_cylinder_005
ob_cylinder_008.matrix_parent_inverse = Matrix(((1.0, 0.0, 0.0, 1.137e-13), (0.0, 1.0, 0.0, 4.135), (0.0, 0.0, 1.0, -2.455), (0.0, 0.0, 0.0, 1.0)))
ob_cylinder_008.location = (-1.125e-14, -4.548, 14.09)
ob_cylinder_008.lineart.crease_threshold = 0.0
ob_plane_004.parent = ob_cylinder_008
ob_plane_004.matrix_parent_inverse = Matrix(((1.0, 0.0, 0.0, 1.125e-14), (0.0, 1.0, 0.0, 4.548), (0.0, 0.0, 1.0, -14.09), (0.0, 0.0, 0.0, 1.0)))
ob_plane_004.location = (-0.006062, -5.131, 10.99)
ob_plane_004.lineart.crease_threshold = 0.0
ob_cylinder_007.parent = ob_cylinder_005
ob_cylinder_007.matrix_parent_inverse = Matrix(((1.0, 0.0, 0.0, 1.137e-13), (0.0, 1.0, 0.0, 4.135), (0.0, 0.0, 1.0, -2.455), (0.0, 0.0, 0.0, 1.0)))
ob_cylinder_007.location = (-9.714e-15, -4.635, 8.25)
ob_cylinder_007.lineart.crease_threshold = 0.0
ob_plane_003.parent = ob_cylinder_007
ob_plane_003.matrix_parent_inverse = Matrix(((1.0, 0.0, 0.0, 9.714e-15), (0.0, 1.0, 0.0, 4.635), (0.0, 0.0, 1.0, -8.25), (0.0, 0.0, 0.0, 1.0)))
ob_plane_003.location = (-0.006062, -5.279, 4.999)
ob_plane_003.lineart.crease_threshold = 0.0
ob_cylinder_006.parent = ob_cylinder_005
ob_cylinder_006.matrix_parent_inverse = Matrix(((1.0, 0.0, 0.0, 1.137e-13), (0.0, 1.0, 0.0, 4.135), (0.0, 0.0, 1.0, -2.455), (0.0, 0.0, 0.0, 1.0)))
ob_cylinder_006.location = (-9.714e-15, -4.703, 2.053)
ob_cylinder_006.lineart.crease_threshold = 0.0
ob_cylinder.parent = ob_cube
ob_cylinder.matrix_parent_inverse = Matrix(((1.0, 0.0, 0.0, 0.0), (0.0, 1.0, 0.0, 14.92), (0.0, 0.0, 1.0, 0.0), (0.0, 0.0, 0.0, 1.0)))
ob_cylinder.location = (-1.137e-13, -4.135, 2.455)
ob_cylinder.lineart.crease_threshold = 0.0
ob_cylinder_001.parent = ob_cylinder
ob_cylinder_001.matrix_parent_inverse = Matrix(((1.0, 0.0, 0.0, 1.137e-13), (0.0, 1.0, 0.0, 4.135), (0.0, 0.0, 1.0, -2.455), (0.0, 0.0, 0.0, 1.0)))
ob_cylinder_001.location = (-9.714e-15, -4.703, 2.053)
ob_cylinder_001.lineart.crease_threshold = 0.0
ob_cylinder_004.parent = ob_cylinder
ob_cylinder_004.matrix_parent_inverse = Matrix(((1.0, 0.0, 0.0, 1.137e-13), (0.0, 1.0, 0.0, 4.135), (0.0, 0.0, 1.0, -2.455), (0.0, 0.0, 0.0, 1.0)))
ob_cylinder_004.location = (-9.714e-15, -4.635, 8.25)
ob_cylinder_004.lineart.crease_threshold = 0.0
ob_plane_002.parent = ob_cylinder_004
ob_plane_002.matrix_parent_inverse = Matrix(((1.0, 0.0, 0.0, 9.714e-15), (0.0, 1.0, 0.0, 4.635), (0.0, 0.0, 1.0, -8.25), (0.0, 0.0, 0.0, 1.0)))
ob_plane_002.location = (-0.006062, -5.279, 4.999)
ob_plane_002.lineart.crease_threshold = 0.0
ob_cylinder_003.parent = ob_cylinder
ob_cylinder_003.matrix_parent_inverse = Matrix(((1.0, 0.0, 0.0, 1.137e-13), (0.0, 1.0, 0.0, 4.135), (0.0, 0.0, 1.0, -2.455), (0.0, 0.0, 0.0, 1.0)))
ob_cylinder_003.location = (-1.125e-14, -4.548, 14.09)
ob_cylinder_003.lineart.crease_threshold = 0.0
ob_plane_001.parent = ob_cylinder_003
ob_plane_001.matrix_parent_inverse = Matrix(((1.0, 0.0, 0.0, 1.125e-14), (0.0, 1.0, 0.0, 4.548), (0.0, 0.0, 1.0, -14.09), (0.0, 0.0, 0.0, 1.0)))
ob_plane_001.location = (-0.006062, -5.131, 10.99)
ob_plane_001.lineart.crease_threshold = 0.0
ob_cylinder_002.parent = ob_cylinder
ob_cylinder_002.matrix_parent_inverse = Matrix(((1.0, 0.0, 0.0, 1.137e-13), (0.0, 1.0, 0.0, 4.135), (0.0, 0.0, 1.0, -2.455), (0.0, 0.0, 0.0, 1.0)))
ob_cylinder_002.location = (-9.754e-15, -4.455, 19.37)
ob_cylinder_002.lineart.crease_threshold = 0.0
ob_plane.parent = ob_cylinder_002
ob_plane.matrix_parent_inverse = Matrix(((1.0, 0.0, 0.0, 9.754e-15), (0.0, 1.0, 0.0, 4.455), (0.0, 0.0, 1.0, -19.37), (0.0, 0.0, 0.0, 1.0)))
ob_plane.location = (-0.006062, -4.928, 16.67)
ob_plane.lineart.crease_threshold = 0.0
ob_camera.location = (7.481, -6.508, 5.344)
ob_camera.rotation_euler = (1.109, 0.01082, 0.8149)
ob_camera.lock_rotations_4d = False
ob_camera.empty_display_type = 'ARROWS'
ob_camera.color = (0.0, 0.0, 0.0, 0.0)
ob_camera.display_type = 'WIRE'
ob_camera.lineart.crease_threshold = 0.0

# ---- collection membership
col_collection_1.objects.link(ob_camera_002)
col_collection_1.objects.link(ob_camera_001)
col_collection_1.objects.link(ob_cube)
col_collection_1.objects.link(ob_cylinder_005)
col_collection_1.objects.link(ob_cylinder_009)
col_collection_1.objects.link(ob_plane_005)
col_collection_1.objects.link(ob_cylinder_008)
col_collection_1.objects.link(ob_plane_004)
col_collection_1.objects.link(ob_cylinder_007)
col_collection_1.objects.link(ob_plane_003)
col_collection_1.objects.link(ob_cylinder_006)
col_collection_1.objects.link(ob_cylinder)
col_collection_1.objects.link(ob_cylinder_001)
col_collection_1.objects.link(ob_cylinder_004)
col_collection_1.objects.link(ob_plane_002)
col_collection_1.objects.link(ob_cylinder_003)
col_collection_1.objects.link(ob_plane_001)
col_collection_1.objects.link(ob_cylinder_002)
col_collection_1.objects.link(ob_plane)
col_collection_1.objects.link(ob_camera)

# ---- scene / render settings (as saved in the file)
scene.camera = ob_camera
scene.frame_start = 1; scene.frame_end = 344; scene.frame_set(1)
scene.render.engine = 'BLENDER_EEVEE_NEXT'
scene.render.resolution_percentage = 50
scene.render.dither_intensity = 0.0
scene.cycles.use_denoising = False
scene.cycles.samples = 128
scene.cycles.sampling_pattern = 'TABULATED_SOBOL'
scene.cycles.light_sampling_threshold = 0.0
scene.cycles.use_adaptive_sampling = False
scene.cycles.use_light_tree = False
scene.cycles.blur_glossy = 0.0
scene.cycles.sample_clamp_indirect = 0.0
scene.view_settings.view_transform = 'Standard'
bpy.context.view_layer.update()

# ---- added for rendering (the .blend has no usable light): sun
light_auto_sun = bpy.data.lights.new('AutoSun', 'SUN')
light_auto_sun.energy = 3.0
light_auto_sun.angle = 0.0523599
ob_auto_sun = bpy.data.objects.new('AutoSun', light_auto_sun)
scene.collection.objects.link(ob_auto_sun)
ob_auto_sun.rotation_euler = (0.872665, 0.174533, 0.523599)
bpy.context.view_layer.update()
